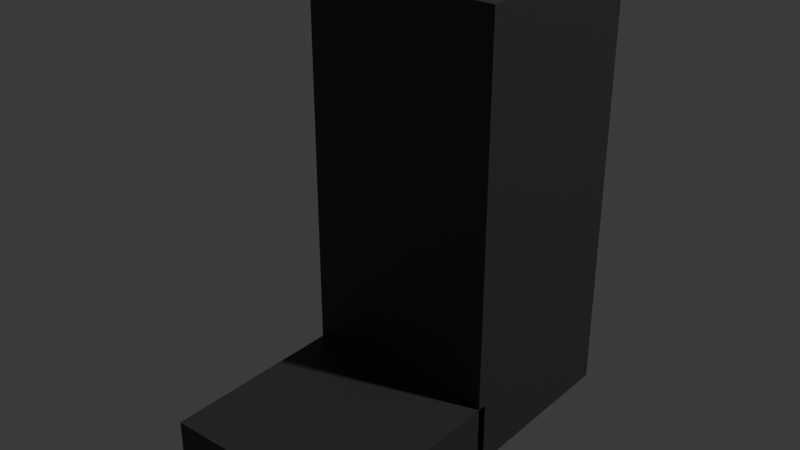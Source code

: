 # Source: leg.blend  (saved by Blender 4.1.24; exported with 4.5.12 LTS)
import bpy
from mathutils import Matrix  # noqa: F401  (used for matrix-valued properties, if any)

bpy.ops.wm.read_factory_settings(use_empty=True)
scene = bpy.context.scene
scene.name = 'Scene'

# ---- collections
col_collection = bpy.data.collections.new('Collection'); scene.collection.children.link(col_collection)

# ---- materials (node trees are filled in below, after node groups)
mat_material = bpy.data.materials.new('Material')
mat_material.use_transparent_shadow = False

# ---- material node trees
mat_material.use_nodes = True; mat_material.node_tree.nodes.clear()
_N = mat_material.node_tree.nodes; _L = mat_material.node_tree.links
n0 = _N.new('ShaderNodeBsdfPrincipled'); n0.name = 'Principled BSDF'; n0.location = (10, 300)
n0.inputs[0].default_value = (0.04431, 0.04431, 0.04431, 1.0)
n1 = _N.new('ShaderNodeOutputMaterial'); n1.name = 'Material Output'; n1.location = (300, 300)
_L.new(n0.outputs[0], n1.inputs[0])
n1.is_active_output = True

# ---- world
world_world = bpy.data.worlds.new('World'); scene.world = world_world
world_world.use_nodes = True; world_world.node_tree.nodes.clear()
_N = world_world.node_tree.nodes; _L = world_world.node_tree.links
n0 = _N.new('ShaderNodeOutputWorld'); n0.name = 'World Output'; n0.location = (300, 300)
n1 = _N.new('ShaderNodeBackground'); n1.name = 'Background'; n1.location = (10, 300)
n1.inputs[0].default_value = (0.05088, 0.05088, 0.05088, 1.0)
_L.new(n1.outputs[0], n0.inputs[0])
n0.is_active_output = True
world_world.color = (0.05088, 0.05088, 0.05088)
world_world.use_sun_shadow = False
world_world.sun_shadow_jitter_overblur = 0.0

# ---- cameras
cam_camera_001 = bpy.data.cameras.new('Camera.001')
cam_camera_001.clip_end = 100.0
cam_camera_001.ortho_scale = 7.314

# ---- lights
light_light_001 = bpy.data.lights.new('Light.001', 'POINT')
light_light_001.transmission_factor = 0.0
light_light_001.energy = 1000.0
light_light_001.shadow_soft_size = 0.1
light_light_001.shadow_maximum_resolution = 0.006
light_light_001.use_absolute_resolution = True

# ---- meshes
me_cube_001 = bpy.data.meshes.new('Cube.001')
me_cube_001.from_pydata([(-0.2, -0.2, -0.16), (-0.2, -0.2, 0.7466), (-0.2, 0.2, -0.16), (-0.2, 0.2, 0.7466), (0.2, -0.2, -0.16), (0.2, -0.2, 0.7466), (0.2, 0.2, -0.16), (0.2, 0.2, 0.7466)], [], [(0, 1, 3, 2), (2, 3, 7, 6), (6, 7, 5, 4), (4, 5, 1, 0), (2, 6, 4, 0), (7, 3, 1, 5)])
_uv = me_cube_001.uv_layers.new(name='UVMap')
_uv.uv.foreach_set('vector', [0.375, 0.0, 0.625, 0.0, 0.625, 0.25, 0.375, 0.25, 0.375, 0.25, 0.625, 0.25, 0.625, 0.5, 0.375, 0.5, 0.375, 0.5, 0.625, 0.5, 0.625, 0.75, 0.375, 0.75, 0.375, 0.75, 0.625, 0.75, 0.625, 1.0, 0.375, 1.0, 0.125, 0.5, 0.375, 0.5, 0.375, 0.75, 0.125, 0.75, 0.625, 0.5, 0.875, 0.5, 0.875, 0.75, 0.625, 0.75])
me_cube_001.materials.append(mat_material)
me_cube_001.update()
me_cube_051 = bpy.data.meshes.new('Cube.051')
me_cube_051.from_pydata([(-0.2, -0.5811, -0.16), (-0.2, -0.5811, -0.02589), (-0.2, -0.1811, -0.16), (-0.2, -0.1811, -0.02589), (0.2, -0.5811, -0.16), (0.2, -0.5811, -0.02589), (0.2, -0.1811, -0.16), (0.2, -0.1811, -0.02589)], [], [(0, 1, 3, 2), (2, 3, 7, 6), (6, 7, 5, 4), (4, 5, 1, 0), (2, 6, 4, 0), (7, 3, 1, 5)])
_uv = me_cube_051.uv_layers.new(name='UVMap')
_uv.uv.foreach_set('vector', [0.375, 0.0, 0.625, 0.0, 0.625, 0.25, 0.375, 0.25, 0.375, 0.25, 0.625, 0.25, 0.625, 0.5, 0.375, 0.5, 0.375, 0.5, 0.625, 0.5, 0.625, 0.75, 0.375, 0.75, 0.375, 0.75, 0.625, 0.75, 0.625, 1.0, 0.375, 1.0, 0.125, 0.5, 0.375, 0.5, 0.375, 0.75, 0.125, 0.75, 0.625, 0.5, 0.875, 0.5, 0.875, 0.75, 0.625, 0.75])
me_cube_051.materials.append(mat_material)
me_cube_051.update()

# ---- objects
ob_light_noimp = bpy.data.objects.new('Light-noimp', light_light_001)
ob_camera_noimp = bpy.data.objects.new('Camera-noimp', cam_camera_001)
ob_leg = bpy.data.objects.new('Leg', me_cube_001)
ob_cube_051 = bpy.data.objects.new('Cube.051', me_cube_051)

# ---- transforms, parenting, visibility, modifiers, constraints
ob_light_noimp.location = (3.95, 0.9611, 6.034)
ob_light_noimp.rotation_euler = (0.6503, 0.05522, 1.866)
ob_light_noimp.lock_rotations_4d = False
ob_light_noimp.empty_display_type = 'ARROWS'
ob_light_noimp.color = (0.0, 0.0, 0.0, 0.0)
ob_light_noimp.lineart.crease_threshold = 0.0
ob_camera_noimp.location = (7.359, -6.926, 4.958)
ob_camera_noimp.rotation_euler = (1.109, 0.0, 0.8149)
ob_camera_noimp.lock_rotations_4d = False
ob_camera_noimp.empty_display_type = 'ARROWS'
ob_camera_noimp.color = (0.0, 0.0, 0.0, 0.0)
ob_camera_noimp.display_type = 'WIRE'
ob_camera_noimp.lineart.crease_threshold = 0.0
ob_leg.location = (0.0, 0.0, 0.0)
ob_cube_051.parent = ob_leg
ob_cube_051.location = (0.0, 0.0, 0.0)

# ---- collection membership
col_collection.objects.link(ob_light_noimp)
col_collection.objects.link(ob_camera_noimp)
col_collection.objects.link(ob_leg)
col_collection.objects.link(ob_cube_051)

# ---- scene / render settings (as saved in the file)
scene.frame_start = 1; scene.frame_end = 250; scene.frame_set(1)
scene.render.engine = 'BLENDER_EEVEE_NEXT'
scene.cycles.sampling_pattern = 'TABULATED_SOBOL'
scene.eevee.ray_tracing_options.trace_max_roughness = 0.0
bpy.context.view_layer.update()

# ---- added for rendering (the .blend has no active camera): camera
cam_auto = bpy.data.cameras.new('AutoCamera')
cam_auto.lens = 50.0
cam_auto.sensor_width = 36.0
cam_auto.clip_end = 1000.0
ob_auto_camera = bpy.data.objects.new('AutoCamera', cam_auto)
scene.collection.objects.link(ob_auto_camera)
ob_auto_camera.location = (1.16742, -1.59143, 1.22724)
ob_auto_camera.rotation_euler = (1.09748, -7.21219e-08, 0.694738)
scene.camera = ob_auto_camera
bpy.context.view_layer.update()
